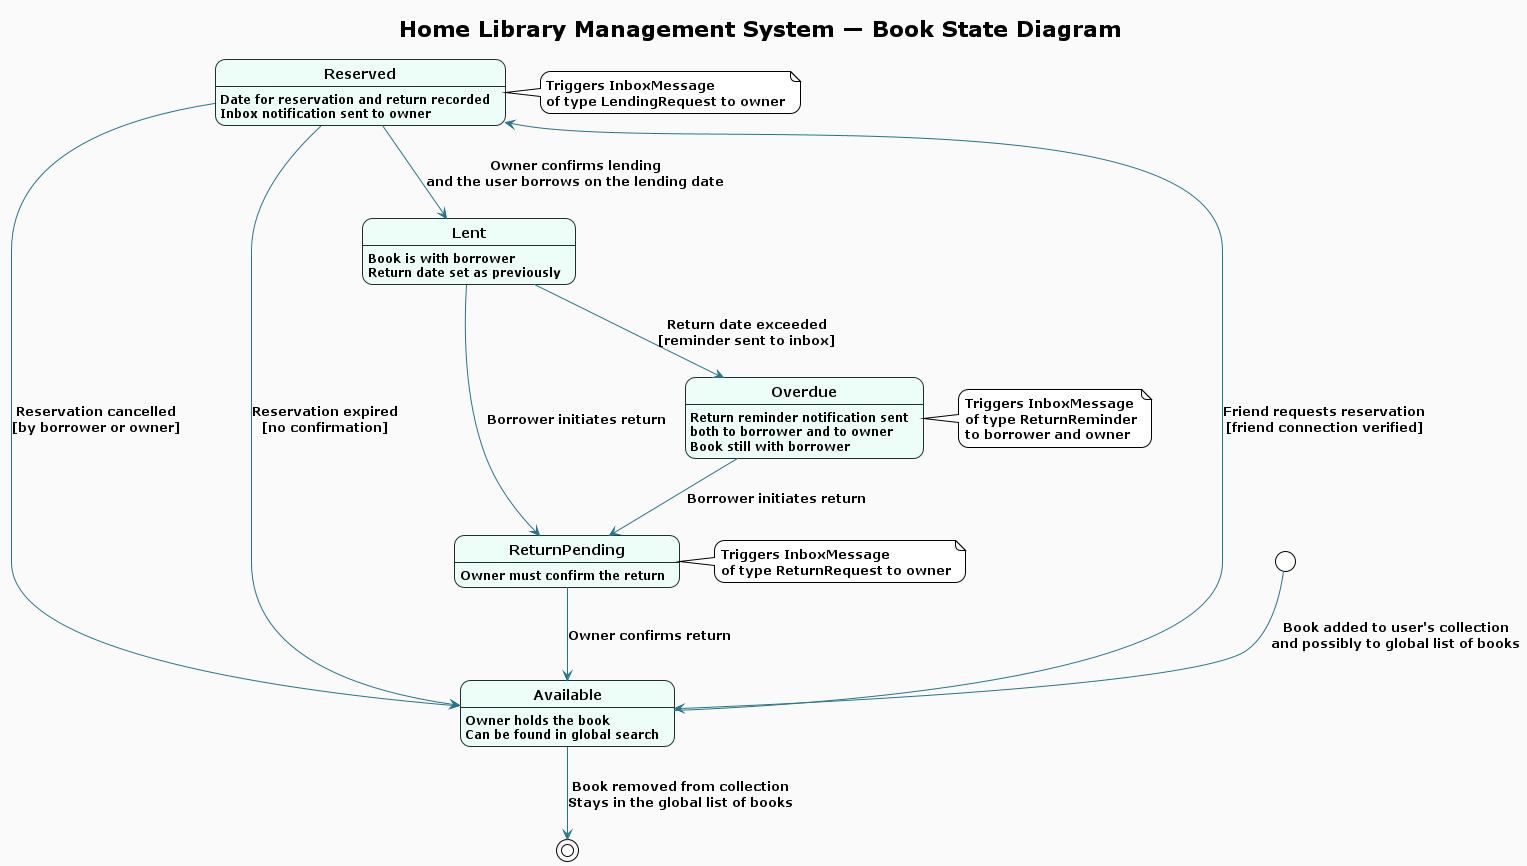

The diagram above was rendered by PlantUML. Its source (embedded in the PNG):
@startuml state Diagram

!theme plain
skinparam BackgroundColor #fafafa
skinparam RoundCorner 20
skinparam state {
  BorderColor #16342c
  BackgroundColor #edfdf8
  ArrowColor #24768b
}

title Home Library Management System — Book State Diagram

[*] --> Available : Book added to user's collection\nand possibly to global list of books

Available : Owner holds the book
Available : Can be found in global search

Available --> Reserved : Friend requests reservation\n[friend connection verified]

Reserved : Date for reservation and return recorded
Reserved : Inbox notification sent to owner

note right of Reserved
  Triggers InboxMessage
  of type LendingRequest to owner
end note

Reserved --> Lent : Owner confirms lending\nand the user borrows on the lending date
Reserved --> Available : Reservation cancelled\n[by borrower or owner]
Reserved --> Available : Reservation expired\n[no confirmation]

Lent : Book is with borrower
Lent : Return date set as previously

Lent --> ReturnPending : Borrower initiates return
Lent --> Overdue : Return date exceeded\n[reminder sent to inbox]

ReturnPending : Owner must confirm the return

note right of ReturnPending
  Triggers InboxMessage
  of type ReturnRequest to owner
end note

ReturnPending --> Available : Owner confirms return

Overdue : Return reminder notification sent\nboth to borrower and to owner
Overdue : Book still with borrower

note right of Overdue
  Triggers InboxMessage
  of type ReturnReminder
  to borrower and owner
end note

Overdue --> ReturnPending : Borrower initiates return

Available --> [*] : Book removed from collection\nStays in the global list of books

@enduml